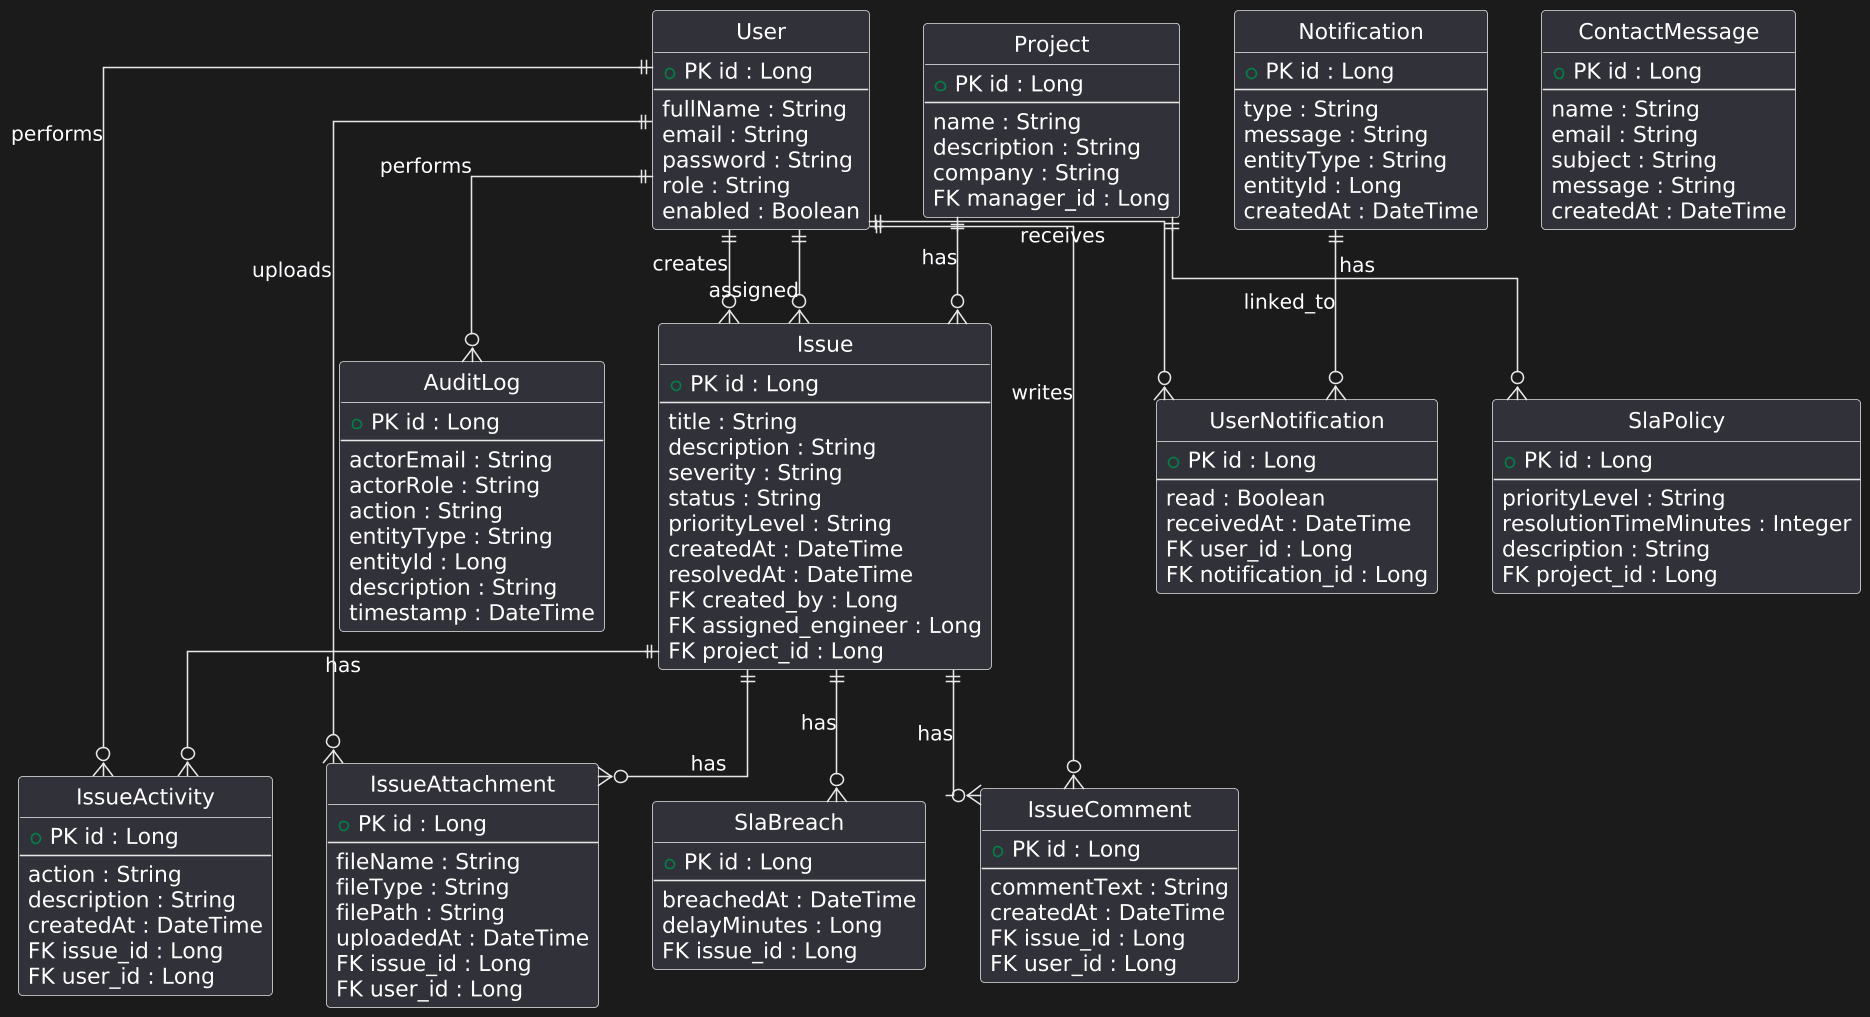

The diagram above was rendered by PlantUML. Its source (embedded in the PNG):
@startuml
skinparam dpi 150
hide circle
skinparam linetype ortho

' ================= ENTITIES =================

entity User {
  +PK id : Long
  --
  fullName : String
  email : String
  password : String
  role : String
  enabled : Boolean
}

entity Project {
  +PK id : Long
  --
  name : String
  description : String
  company : String
  FK manager_id : Long
}

entity Issue {
  +PK id : Long
  --
  title : String
  description : String
  severity : String
  status : String
  priorityLevel : String
  createdAt : DateTime
  resolvedAt : DateTime
  FK created_by : Long
  FK assigned_engineer : Long
  FK project_id : Long
}

entity IssueComment {
  +PK id : Long
  --
  commentText : String
  createdAt : DateTime
  FK issue_id : Long
  FK user_id : Long
}

entity IssueAttachment {
  +PK id : Long
  --
  fileName : String
  fileType : String
  filePath : String
  uploadedAt : DateTime
  FK issue_id : Long
  FK user_id : Long
}

entity IssueActivity {
  +PK id : Long
  --
  action : String
  description : String
  createdAt : DateTime
  FK issue_id : Long
  FK user_id : Long
}

entity SlaPolicy {
  +PK id : Long
  --
  priorityLevel : String
  resolutionTimeMinutes : Integer
  description : String
  FK project_id : Long
}

entity SlaBreach {
  +PK id : Long
  --
  breachedAt : DateTime
  delayMinutes : Long
  FK issue_id : Long
}

entity Notification {
  +PK id : Long
  --
  type : String
  message : String
  entityType : String
  entityId : Long
  createdAt : DateTime
}

entity UserNotification {
  +PK id : Long
  --
  read : Boolean
  receivedAt : DateTime
  FK user_id : Long
  FK notification_id : Long
}

entity AuditLog {
  +PK id : Long
  --
  actorEmail : String
  actorRole : String
  action : String
  entityType : String
  entityId : Long
  description : String
  timestamp : DateTime
}

entity ContactMessage {
  +PK id : Long
  --
  name : String
  email : String
  subject : String
  message : String
  createdAt : DateTime
}

' ================= RELATIONSHIPS =================

User ||--o{ Issue : creates
User ||--o{ Issue : assigned

Project ||--o{ Issue : has
Project ||--o{ SlaPolicy : has

Issue ||--o{ IssueComment : has
Issue ||--o{ IssueAttachment : has
Issue ||--o{ IssueActivity : has
Issue ||--o{ SlaBreach : has

User ||--o{ IssueComment : writes
User ||--o{ IssueAttachment : uploads
User ||--o{ IssueActivity : performs

User ||--o{ UserNotification : receives
Notification ||--o{ UserNotification : linked_to

User ||--o{ AuditLog : performs
@enduml